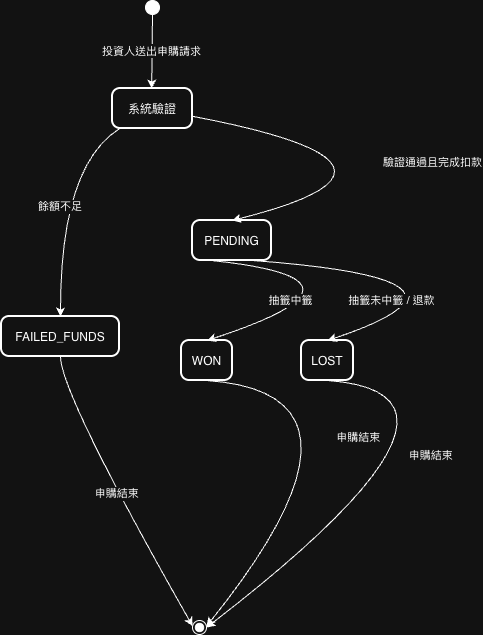

The diagram above was exported from draw.io. Its source (the exported page's mxGraphModel, read from the mxfile embedded in the PNG):
<mxGraphModel dx="1431" dy="956" grid="1" gridSize="10" guides="1" tooltips="1" connect="1" arrows="1" fold="1" page="1" pageScale="1" pageWidth="827" pageHeight="1169" math="0" shadow="0">
  <root>
    <mxCell id="0" />
    <mxCell id="1" parent="0" />
    <mxCell id="qVbBHL1qnCQF3PLV0ACy-1" parent="1" style="ellipse;fillColor=strokeColor;" value="" vertex="1">
      <mxGeometry height="14" width="14" x="344" y="20" as="geometry" />
    </mxCell>
    <mxCell id="qVbBHL1qnCQF3PLV0ACy-2" parent="1" style="rounded=1;arcSize=20;strokeWidth=2" value="系統驗證" vertex="1">
      <mxGeometry height="40" width="80" x="311" y="108" as="geometry" />
    </mxCell>
    <mxCell id="qVbBHL1qnCQF3PLV0ACy-4" parent="1" style="rounded=1;arcSize=20;strokeWidth=2" value="FAILED_FUNDS" vertex="1">
      <mxGeometry height="40" width="118" x="200" y="336" as="geometry" />
    </mxCell>
    <mxCell id="qVbBHL1qnCQF3PLV0ACy-6" parent="1" style="rounded=1;arcSize=20;strokeWidth=2" value="PENDING" vertex="1">
      <mxGeometry height="40" width="79" x="391" y="240" as="geometry" />
    </mxCell>
    <mxCell id="qVbBHL1qnCQF3PLV0ACy-7" parent="1" style="rounded=1;arcSize=20;strokeWidth=2" value="WON" vertex="1">
      <mxGeometry height="40" width="51" x="380" y="360" as="geometry" />
    </mxCell>
    <mxCell id="qVbBHL1qnCQF3PLV0ACy-8" parent="1" style="rounded=1;arcSize=20;strokeWidth=2" value="LOST" vertex="1">
      <mxGeometry height="40" width="52" x="500" y="360" as="geometry" />
    </mxCell>
    <mxCell id="qVbBHL1qnCQF3PLV0ACy-9" parent="1" style="ellipse;shape=endState;fillColor=strokeColor;" value="" vertex="1">
      <mxGeometry height="14" width="14" x="391" y="640" as="geometry" />
    </mxCell>
    <mxCell id="qVbBHL1qnCQF3PLV0ACy-10" edge="1" parent="1" source="qVbBHL1qnCQF3PLV0ACy-1" style="curved=1;startArrow=none;;exitX=0.47;exitY=1;entryX=0.49;entryY=0;rounded=0;" target="qVbBHL1qnCQF3PLV0ACy-2" value="投資人送出申購請求">
      <mxGeometry relative="1" as="geometry">
        <Array as="points" />
      </mxGeometry>
    </mxCell>
    <mxCell id="qVbBHL1qnCQF3PLV0ACy-12" edge="1" parent="1" source="qVbBHL1qnCQF3PLV0ACy-2" style="curved=1;startArrow=none;;exitX=0.09;exitY=1;entryX=0.5;entryY=0;rounded=0;" target="qVbBHL1qnCQF3PLV0ACy-4" value="餘額不足">
      <mxGeometry relative="1" as="geometry">
        <Array as="points">
          <mxPoint x="259" y="185" />
        </Array>
      </mxGeometry>
    </mxCell>
    <mxCell id="qVbBHL1qnCQF3PLV0ACy-14" edge="1" parent="1" source="qVbBHL1qnCQF3PLV0ACy-2" style="curved=1;startArrow=none;;exitX=0.99;exitY=0.69;entryX=0.5;entryY=0;rounded=0;" target="qVbBHL1qnCQF3PLV0ACy-6" value="驗證通過且完成扣款">
      <mxGeometry relative="1" as="geometry">
        <Array as="points">
          <mxPoint x="650" y="185" />
        </Array>
      </mxGeometry>
    </mxCell>
    <mxCell id="qVbBHL1qnCQF3PLV0ACy-15" edge="1" parent="1" source="qVbBHL1qnCQF3PLV0ACy-6" style="curved=1;startArrow=none;;exitX=0.24;exitY=1;entryX=0.5;entryY=0;rounded=0;" target="qVbBHL1qnCQF3PLV0ACy-7" value="抽籤中籤">
      <mxGeometry relative="1" x="0.5109" y="-12" as="geometry">
        <mxPoint as="offset" />
        <Array as="points">
          <mxPoint x="592" y="299" />
        </Array>
      </mxGeometry>
    </mxCell>
    <mxCell id="qVbBHL1qnCQF3PLV0ACy-16" edge="1" parent="1" source="qVbBHL1qnCQF3PLV0ACy-6" style="curved=1;startArrow=none;;exitX=0.76;exitY=1;entryX=0.5;entryY=0;rounded=0;" target="qVbBHL1qnCQF3PLV0ACy-8" value="抽籤未中籤 / 退款">
      <mxGeometry relative="1" x="0.6751" y="-18" as="geometry">
        <mxPoint as="offset" />
        <Array as="points">
          <mxPoint x="709" y="299" />
        </Array>
      </mxGeometry>
    </mxCell>
    <mxCell id="qVbBHL1qnCQF3PLV0ACy-18" edge="1" parent="1" source="qVbBHL1qnCQF3PLV0ACy-4" style="curved=1;startArrow=none;;exitX=0.5;exitY=1;entryX=0.01;entryY=0.38;rounded=0;" target="qVbBHL1qnCQF3PLV0ACy-9" value="申購結束">
      <mxGeometry relative="1" as="geometry">
        <Array as="points">
          <mxPoint x="259" y="413" />
        </Array>
      </mxGeometry>
    </mxCell>
    <mxCell id="qVbBHL1qnCQF3PLV0ACy-20" edge="1" parent="1" source="qVbBHL1qnCQF3PLV0ACy-7" style="curved=1;startArrow=none;;exitX=0.5;exitY=1;entryX=1.01;entryY=0.35;rounded=0;" target="qVbBHL1qnCQF3PLV0ACy-9" value="申購結束">
      <mxGeometry relative="1" as="geometry">
        <Array as="points">
          <mxPoint x="592" y="413" />
        </Array>
      </mxGeometry>
    </mxCell>
    <mxCell id="qVbBHL1qnCQF3PLV0ACy-21" edge="1" parent="1" source="qVbBHL1qnCQF3PLV0ACy-8" style="curved=1;startArrow=none;;exitX=0.5;exitY=1;entryX=1.01;entryY=0.42;rounded=0;" target="qVbBHL1qnCQF3PLV0ACy-9" value="申購結束">
      <mxGeometry relative="1" as="geometry">
        <Array as="points">
          <mxPoint x="709" y="413" />
        </Array>
      </mxGeometry>
    </mxCell>
  </root>
</mxGraphModel>